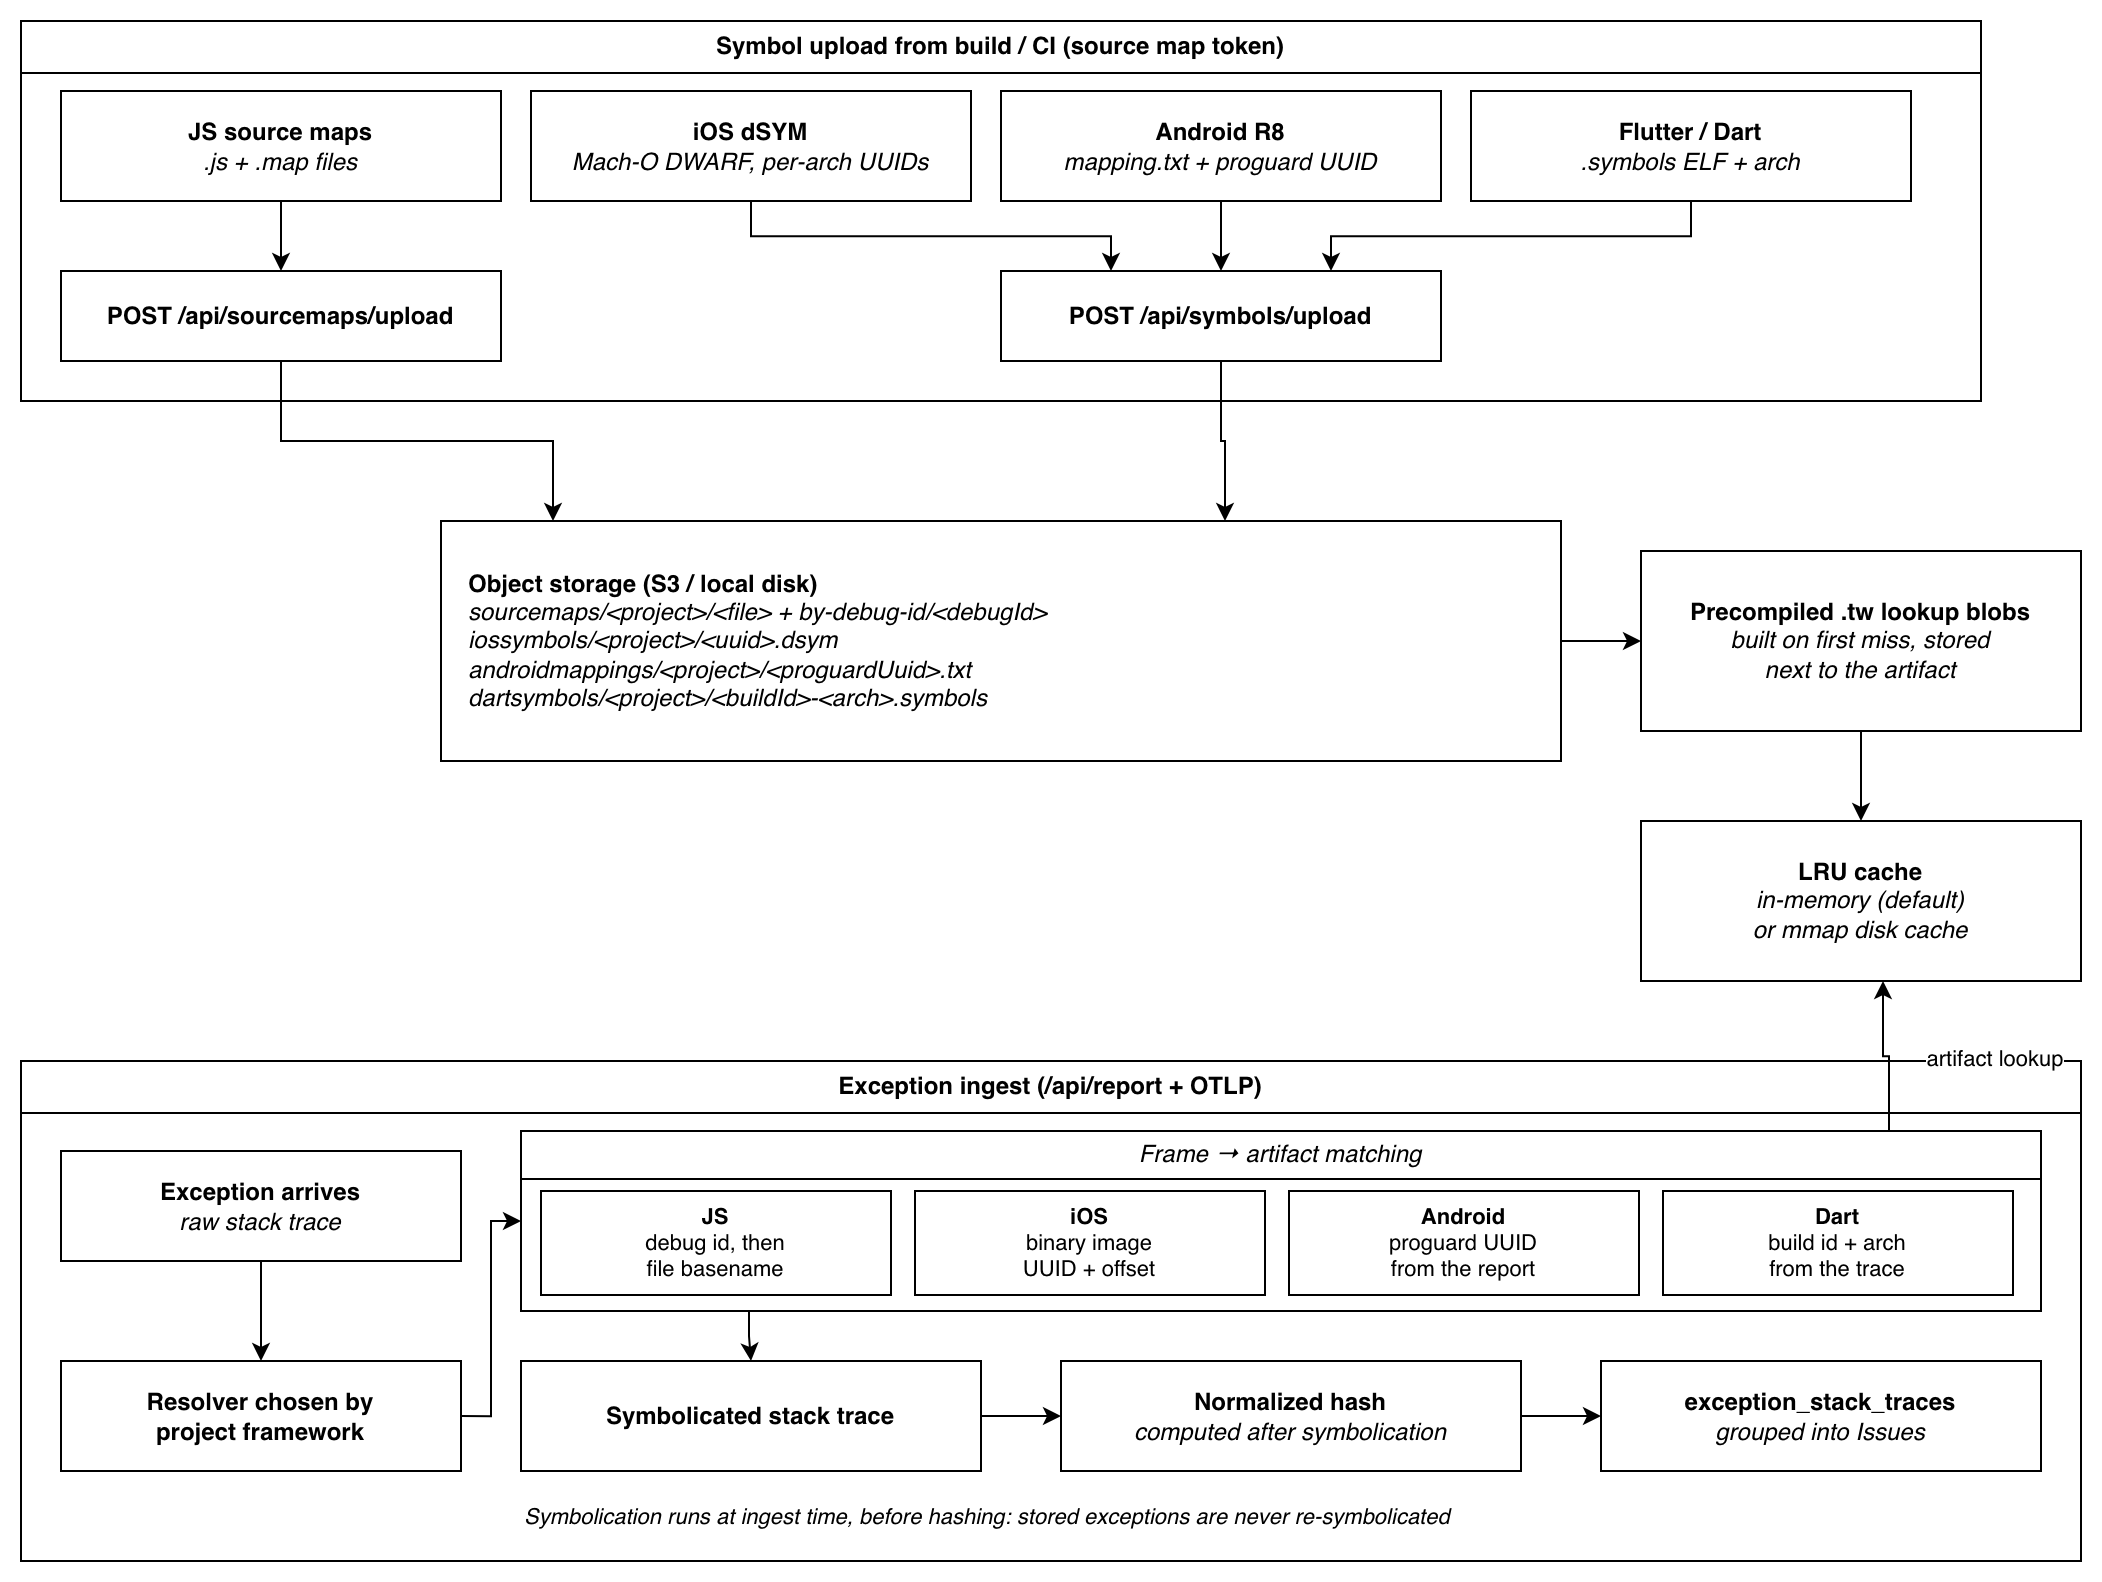

The diagram above was exported from draw.io. Its source (the exported page's mxGraphModel, read from the mxfile embedded in the PNG):
<mxGraphModel dx="1066" dy="932" grid="0" gridSize="10" guides="1" tooltips="1" connect="1" arrows="1" fold="1" page="1" pageScale="1" pageWidth="1100" pageHeight="850" math="0" shadow="0" adaptiveColors="auto">
  <root>
    <mxCell id="0" />
    <mxCell id="1" parent="0" />
    <mxCell id="up" parent="1" style="swimlane;whiteSpace=wrap;html=1;collapsible=0;startSize=26;" value="Symbol upload from build / CI (source map token)" vertex="1">
      <mxGeometry height="190" width="980" x="40" y="40" as="geometry" />
    </mxCell>
    <mxCell id="jsa" parent="up" style="rounded=0;whiteSpace=wrap;html=1;" value="&lt;b&gt;JS source maps&lt;/b&gt;&lt;br&gt;&lt;i&gt;.js + .map files&lt;/i&gt;" vertex="1">
      <mxGeometry height="55" width="220" x="20" y="35" as="geometry" />
    </mxCell>
    <mxCell id="iosa" parent="up" style="rounded=0;whiteSpace=wrap;html=1;" value="&lt;b&gt;iOS dSYM&lt;/b&gt;&lt;br&gt;&lt;i&gt;Mach-O DWARF, per-arch UUIDs&lt;/i&gt;" vertex="1">
      <mxGeometry height="55" width="220" x="255" y="35" as="geometry" />
    </mxCell>
    <mxCell id="anda" parent="up" style="rounded=0;whiteSpace=wrap;html=1;" value="&lt;b&gt;Android R8&lt;/b&gt;&lt;br&gt;&lt;i&gt;mapping.txt + proguard UUID&lt;/i&gt;" vertex="1">
      <mxGeometry height="55" width="220" x="490" y="35" as="geometry" />
    </mxCell>
    <mxCell id="darta" parent="up" style="rounded=0;whiteSpace=wrap;html=1;" value="&lt;b&gt;Flutter / Dart&lt;/b&gt;&lt;br&gt;&lt;i&gt;.symbols ELF + arch&lt;/i&gt;" vertex="1">
      <mxGeometry height="55" width="220" x="725" y="35" as="geometry" />
    </mxCell>
    <mxCell id="up1" parent="up" style="rounded=0;whiteSpace=wrap;html=1;" value="&lt;b&gt;POST /api/sourcemaps/upload&lt;/b&gt;" vertex="1">
      <mxGeometry height="45" width="220" x="20" y="125" as="geometry" />
    </mxCell>
    <mxCell id="up2" parent="up" style="rounded=0;whiteSpace=wrap;html=1;" value="&lt;b&gt;POST /api/symbols/upload&lt;/b&gt;" vertex="1">
      <mxGeometry height="45" width="220" x="490" y="125" as="geometry" />
    </mxCell>
    <mxCell id="eu1" edge="1" parent="up" source="jsa" style="edgeStyle=orthogonalEdgeStyle;rounded=0;html=1;" target="up1">
      <mxGeometry relative="1" as="geometry" />
    </mxCell>
    <mxCell id="eu2" edge="1" parent="up" source="iosa" style="edgeStyle=orthogonalEdgeStyle;rounded=0;html=1;exitX=0.5;exitY=1;exitDx=0;exitDy=0;entryX=0.25;entryY=0;entryDx=0;entryDy=0;" target="up2">
      <mxGeometry relative="1" as="geometry" />
    </mxCell>
    <mxCell id="eu3" edge="1" parent="up" source="anda" style="edgeStyle=orthogonalEdgeStyle;rounded=0;html=1;" target="up2">
      <mxGeometry relative="1" as="geometry" />
    </mxCell>
    <mxCell id="eu4" edge="1" parent="up" source="darta" style="edgeStyle=orthogonalEdgeStyle;rounded=0;html=1;exitX=0.5;exitY=1;exitDx=0;exitDy=0;entryX=0.75;entryY=0;entryDx=0;entryDy=0;" target="up2">
      <mxGeometry relative="1" as="geometry" />
    </mxCell>
    <mxCell id="blob" parent="1" style="rounded=0;whiteSpace=wrap;html=1;align=left;spacingLeft=12;" value="&lt;b&gt;Object storage (S3 / local disk)&lt;/b&gt;&lt;br&gt;&lt;i&gt;sourcemaps/&amp;lt;project&amp;gt;/&amp;lt;file&amp;gt; + by-debug-id/&amp;lt;debugId&amp;gt;&lt;br&gt;iossymbols/&amp;lt;project&amp;gt;/&amp;lt;uuid&amp;gt;.dsym&lt;br&gt;androidmappings/&amp;lt;project&amp;gt;/&amp;lt;proguardUuid&amp;gt;.txt&lt;br&gt;dartsymbols/&amp;lt;project&amp;gt;/&amp;lt;buildId&amp;gt;-&amp;lt;arch&amp;gt;.symbols&lt;/i&gt;" vertex="1">
      <mxGeometry height="120" width="560" x="250" y="290" as="geometry" />
    </mxCell>
    <mxCell id="tw" parent="1" style="rounded=0;whiteSpace=wrap;html=1;" value="&lt;b&gt;Precompiled .tw lookup blobs&lt;/b&gt;&lt;br&gt;&lt;i&gt;built on first miss, stored&lt;br&gt;next to the artifact&lt;/i&gt;" vertex="1">
      <mxGeometry height="90" width="220" x="850" y="305" as="geometry" />
    </mxCell>
    <mxCell id="cache" parent="1" style="rounded=0;whiteSpace=wrap;html=1;" value="&lt;b&gt;LRU cache&lt;/b&gt;&lt;br&gt;&lt;i&gt;in-memory (default)&lt;br&gt;or mmap disk cache&lt;/i&gt;" vertex="1">
      <mxGeometry height="80" width="220" x="850" y="440" as="geometry" />
    </mxCell>
    <mxCell id="eb1" edge="1" parent="1" source="up1" style="edgeStyle=orthogonalEdgeStyle;rounded=0;html=1;entryX=0.1;entryY=0;entryDx=0;entryDy=0;" target="blob">
      <mxGeometry relative="1" as="geometry" />
    </mxCell>
    <mxCell id="eb2" edge="1" parent="1" source="up2" style="edgeStyle=orthogonalEdgeStyle;rounded=0;html=1;entryX=0.7;entryY=0;entryDx=0;entryDy=0;" target="blob">
      <mxGeometry relative="1" as="geometry" />
    </mxCell>
    <mxCell id="ebt" edge="1" parent="1" source="blob" style="edgeStyle=orthogonalEdgeStyle;rounded=0;html=1;exitX=1;exitY=0.5;exitDx=0;exitDy=0;entryX=0;entryY=0.5;entryDx=0;entryDy=0;" target="tw">
      <mxGeometry relative="1" as="geometry" />
    </mxCell>
    <mxCell id="etc" edge="1" parent="1" source="tw" style="edgeStyle=orthogonalEdgeStyle;rounded=0;html=1;exitX=0.5;exitY=1;exitDx=0;exitDy=0;entryX=0.5;entryY=0;entryDx=0;entryDy=0;" target="cache">
      <mxGeometry relative="1" as="geometry" />
    </mxCell>
    <mxCell id="ing" parent="1" style="swimlane;whiteSpace=wrap;html=1;collapsible=0;startSize=26;" value="Exception ingest (/api/report + OTLP)" vertex="1">
      <mxGeometry height="250" width="1030" x="40" y="560" as="geometry" />
    </mxCell>
    <mxCell id="exc" parent="ing" style="rounded=0;whiteSpace=wrap;html=1;" value="&lt;b&gt;Exception arrives&lt;/b&gt;&lt;br&gt;&lt;i&gt;raw stack trace&lt;/i&gt;" vertex="1">
      <mxGeometry height="55" width="200" x="20" y="45" as="geometry" />
    </mxCell>
    <mxCell id="pick" parent="ing" style="rounded=0;whiteSpace=wrap;html=1;" value="&lt;b&gt;Resolver chosen by&lt;br&gt;project framework&lt;/b&gt;" vertex="1">
      <mxGeometry height="55" width="200" x="20" y="150" as="geometry" />
    </mxCell>
    <mxCell id="match" parent="ing" style="swimlane;whiteSpace=wrap;html=1;collapsible=0;startSize=24;fontStyle=2;" value="Frame → artifact matching" vertex="1">
      <mxGeometry height="90" width="760" x="250" y="35" as="geometry" />
    </mxCell>
    <mxCell id="mjs" parent="match" style="rounded=0;whiteSpace=wrap;html=1;fontSize=11;" value="&lt;b&gt;JS&lt;/b&gt;&lt;br&gt;debug id, then&lt;br&gt;file basename" vertex="1">
      <mxGeometry height="52" width="175" x="10" y="30" as="geometry" />
    </mxCell>
    <mxCell id="mios" parent="match" style="rounded=0;whiteSpace=wrap;html=1;fontSize=11;" value="&lt;b&gt;iOS&lt;/b&gt;&lt;br&gt;binary image&lt;br&gt;UUID + offset" vertex="1">
      <mxGeometry height="52" width="175" x="197" y="30" as="geometry" />
    </mxCell>
    <mxCell id="mand" parent="match" style="rounded=0;whiteSpace=wrap;html=1;fontSize=11;" value="&lt;b&gt;Android&lt;/b&gt;&lt;br&gt;proguard UUID&lt;br&gt;from the report" vertex="1">
      <mxGeometry height="52" width="175" x="384" y="30" as="geometry" />
    </mxCell>
    <mxCell id="mdart" parent="match" style="rounded=0;whiteSpace=wrap;html=1;fontSize=11;" value="&lt;b&gt;Dart&lt;/b&gt;&lt;br&gt;build id + arch&lt;br&gt;from the trace" vertex="1">
      <mxGeometry height="52" width="175" x="571" y="30" as="geometry" />
    </mxCell>
    <mxCell id="resolved" parent="ing" style="rounded=0;whiteSpace=wrap;html=1;" value="&lt;b&gt;Symbolicated stack trace&lt;/b&gt;" vertex="1">
      <mxGeometry height="55" width="230" x="250" y="150" as="geometry" />
    </mxCell>
    <mxCell id="ehash" parent="ing" style="rounded=0;whiteSpace=wrap;html=1;" value="&lt;b&gt;Normalized hash&lt;/b&gt;&lt;br&gt;&lt;i&gt;computed after symbolication&lt;/i&gt;" vertex="1">
      <mxGeometry height="55" width="230" x="520" y="150" as="geometry" />
    </mxCell>
    <mxCell id="ins" parent="ing" style="rounded=0;whiteSpace=wrap;html=1;" value="&lt;b&gt;exception_stack_traces&lt;/b&gt;&lt;br&gt;&lt;i&gt;grouped into Issues&lt;/i&gt;" vertex="1">
      <mxGeometry height="55" width="220" x="790" y="150" as="geometry" />
    </mxCell>
    <mxCell id="note" parent="ing" style="text;strokeColor=none;fillColor=none;align=left;verticalAlign=middle;whiteSpace=wrap;html=1;fontSize=11;fontStyle=2;" value="Symbolication runs at ingest time, before hashing: stored exceptions are never re-symbolicated" vertex="1">
      <mxGeometry height="25" width="620" x="250" y="215" as="geometry" />
    </mxCell>
    <mxCell id="ei1" edge="1" parent="ing" source="exc" style="edgeStyle=orthogonalEdgeStyle;rounded=0;html=1;" target="pick">
      <mxGeometry relative="1" as="geometry" />
    </mxCell>
    <mxCell id="ei2" edge="1" parent="ing" source="pick" style="edgeStyle=orthogonalEdgeStyle;rounded=0;html=1;exitX=1;exitY=0.5;exitDx=0;exitDy=0;entryX=0;entryY=0.5;entryDx=0;entryDy=0;" target="match">
      <mxGeometry relative="1" as="geometry" />
    </mxCell>
    <mxCell id="ei3" edge="1" parent="ing" source="match" style="edgeStyle=orthogonalEdgeStyle;rounded=0;html=1;exitX=0.15;exitY=1;exitDx=0;exitDy=0;entryX=0.5;entryY=0;entryDx=0;entryDy=0;" target="resolved">
      <mxGeometry relative="1" as="geometry" />
    </mxCell>
    <mxCell id="ei4" edge="1" parent="ing" source="resolved" style="edgeStyle=orthogonalEdgeStyle;rounded=0;html=1;exitX=1;exitY=0.5;exitDx=0;exitDy=0;entryX=0;entryY=0.5;entryDx=0;entryDy=0;" target="ehash">
      <mxGeometry relative="1" as="geometry" />
    </mxCell>
    <mxCell id="ei5" edge="1" parent="ing" source="ehash" style="edgeStyle=orthogonalEdgeStyle;rounded=0;html=1;exitX=1;exitY=0.5;exitDx=0;exitDy=0;entryX=0;entryY=0.5;entryDx=0;entryDy=0;" target="ins">
      <mxGeometry relative="1" as="geometry" />
    </mxCell>
    <mxCell id="elookup" edge="1" parent="1" source="match" style="edgeStyle=orthogonalEdgeStyle;rounded=0;html=1;exitX=0.9;exitY=0;exitDx=0;exitDy=0;entryX=0.55;entryY=1;entryDx=0;entryDy=0;" target="cache">
      <mxGeometry relative="1" as="geometry" />
    </mxCell>
    <mxCell id="elookupl" connectable="0" parent="elookup" style="edgeLabel;html=1;align=center;verticalAlign=middle;resizable=0;points=[];" value="artifact lookup" vertex="1">
      <mxGeometry relative="1" as="geometry">
        <mxPoint x="55" as="offset" />
      </mxGeometry>
    </mxCell>
  </root>
</mxGraphModel>